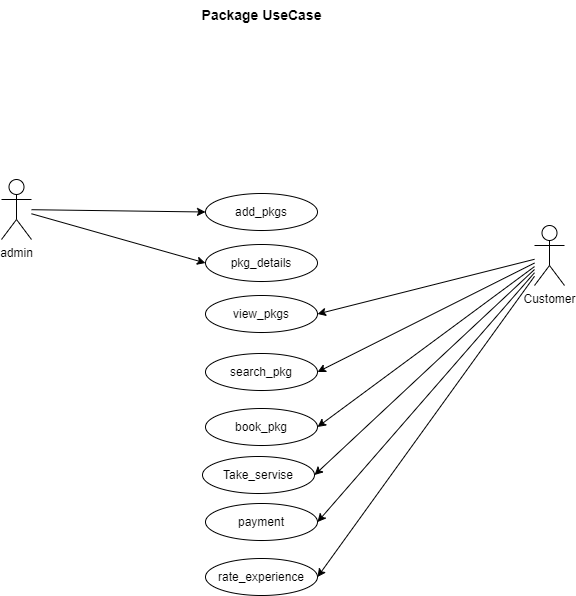

The diagram above was exported from draw.io. Its source (the exported page's mxGraphModel, read from the mxfile embedded in the PNG):
<mxGraphModel dx="880" dy="452" grid="0" gridSize="10" guides="1" tooltips="1" connect="1" arrows="1" fold="1" page="0" pageScale="1" pageWidth="850" pageHeight="1100" background="#FFFFFF" math="0" shadow="0">
  <root>
    <mxCell id="0" />
    <mxCell id="1" parent="0" />
    <mxCell id="XO_us_llyTExCRKZTqtT-5" style="rounded=0;orthogonalLoop=1;jettySize=auto;html=1;entryX=1;entryY=0.5;entryDx=0;entryDy=0;" parent="1" source="CQKT9pelrvHGSromh7OI-4" target="CQKT9pelrvHGSromh7OI-10" edge="1">
      <mxGeometry relative="1" as="geometry" />
    </mxCell>
    <mxCell id="XO_us_llyTExCRKZTqtT-7" style="edgeStyle=none;rounded=0;orthogonalLoop=1;jettySize=auto;html=1;entryX=1;entryY=0.5;entryDx=0;entryDy=0;" parent="1" source="CQKT9pelrvHGSromh7OI-4" target="CQKT9pelrvHGSromh7OI-19" edge="1">
      <mxGeometry relative="1" as="geometry" />
    </mxCell>
    <mxCell id="XO_us_llyTExCRKZTqtT-8" style="edgeStyle=none;rounded=0;orthogonalLoop=1;jettySize=auto;html=1;entryX=1;entryY=0.5;entryDx=0;entryDy=0;" parent="1" source="CQKT9pelrvHGSromh7OI-4" target="CQKT9pelrvHGSromh7OI-18" edge="1">
      <mxGeometry relative="1" as="geometry" />
    </mxCell>
    <mxCell id="XO_us_llyTExCRKZTqtT-9" style="edgeStyle=none;rounded=0;orthogonalLoop=1;jettySize=auto;html=1;entryX=1;entryY=0.5;entryDx=0;entryDy=0;" parent="1" source="CQKT9pelrvHGSromh7OI-4" target="XO_us_llyTExCRKZTqtT-1" edge="1">
      <mxGeometry relative="1" as="geometry">
        <mxPoint x="709" y="681" as="targetPoint" />
      </mxGeometry>
    </mxCell>
    <mxCell id="XO_us_llyTExCRKZTqtT-14" style="edgeStyle=none;rounded=0;orthogonalLoop=1;jettySize=auto;html=1;entryX=1;entryY=0.5;entryDx=0;entryDy=0;" parent="1" source="CQKT9pelrvHGSromh7OI-4" target="XO_us_llyTExCRKZTqtT-12" edge="1">
      <mxGeometry relative="1" as="geometry" />
    </mxCell>
    <mxCell id="syvC0kVnQ8OwGx_wIxQf-6" style="edgeStyle=none;rounded=0;orthogonalLoop=1;jettySize=auto;html=1;entryX=1;entryY=0.5;entryDx=0;entryDy=0;" edge="1" parent="1" source="CQKT9pelrvHGSromh7OI-4" target="syvC0kVnQ8OwGx_wIxQf-5">
      <mxGeometry relative="1" as="geometry" />
    </mxCell>
    <mxCell id="CQKT9pelrvHGSromh7OI-4" value="Customer" style="shape=umlActor;verticalLabelPosition=bottom;verticalAlign=top;html=1;" parent="1" vertex="1">
      <mxGeometry x="868" y="407" width="30" height="60" as="geometry" />
    </mxCell>
    <mxCell id="syvC0kVnQ8OwGx_wIxQf-3" style="rounded=0;orthogonalLoop=1;jettySize=auto;html=1;entryX=0;entryY=0.5;entryDx=0;entryDy=0;" edge="1" parent="1" source="CQKT9pelrvHGSromh7OI-5" target="syvC0kVnQ8OwGx_wIxQf-1">
      <mxGeometry relative="1" as="geometry" />
    </mxCell>
    <mxCell id="syvC0kVnQ8OwGx_wIxQf-4" style="edgeStyle=none;rounded=0;orthogonalLoop=1;jettySize=auto;html=1;entryX=0;entryY=0.5;entryDx=0;entryDy=0;" edge="1" parent="1" source="CQKT9pelrvHGSromh7OI-5" target="syvC0kVnQ8OwGx_wIxQf-2">
      <mxGeometry relative="1" as="geometry" />
    </mxCell>
    <mxCell id="CQKT9pelrvHGSromh7OI-5" value="admin" style="shape=umlActor;verticalLabelPosition=bottom;verticalAlign=top;html=1;" parent="1" vertex="1">
      <mxGeometry x="335" y="361" width="30" height="60" as="geometry" />
    </mxCell>
    <mxCell id="CQKT9pelrvHGSromh7OI-10" value="view_pkgs" style="ellipse;whiteSpace=wrap;html=1;" parent="1" vertex="1">
      <mxGeometry x="539" y="477" width="112" height="37" as="geometry" />
    </mxCell>
    <mxCell id="CQKT9pelrvHGSromh7OI-18" value="book_pkg" style="ellipse;whiteSpace=wrap;html=1;" parent="1" vertex="1">
      <mxGeometry x="539" y="590" width="112" height="37" as="geometry" />
    </mxCell>
    <mxCell id="CQKT9pelrvHGSromh7OI-19" value="search_pkg" style="ellipse;whiteSpace=wrap;html=1;" parent="1" vertex="1">
      <mxGeometry x="539" y="535" width="112" height="37" as="geometry" />
    </mxCell>
    <mxCell id="XO_us_llyTExCRKZTqtT-1" value="rate_experience" style="ellipse;whiteSpace=wrap;html=1;" parent="1" vertex="1">
      <mxGeometry x="539" y="740" width="112" height="37" as="geometry" />
    </mxCell>
    <mxCell id="XO_us_llyTExCRKZTqtT-12" value="payment" style="ellipse;whiteSpace=wrap;html=1;" parent="1" vertex="1">
      <mxGeometry x="539" y="685" width="112" height="37" as="geometry" />
    </mxCell>
    <mxCell id="TGiWwuAMYjLoJ8SCvY1T-1" value="&lt;b&gt;&lt;font style=&quot;font-size: 14px;&quot;&gt;Package UseCase&lt;/font&gt;&lt;/b&gt;" style="text;html=1;align=center;verticalAlign=middle;resizable=0;points=[];autosize=1;strokeColor=none;fillColor=none;" parent="1" vertex="1">
      <mxGeometry x="526" y="182" width="138" height="29" as="geometry" />
    </mxCell>
    <mxCell id="syvC0kVnQ8OwGx_wIxQf-1" value="add_pkgs" style="ellipse;whiteSpace=wrap;html=1;" vertex="1" parent="1">
      <mxGeometry x="539" y="375" width="112" height="37" as="geometry" />
    </mxCell>
    <mxCell id="syvC0kVnQ8OwGx_wIxQf-2" value="pkg_details" style="ellipse;whiteSpace=wrap;html=1;" vertex="1" parent="1">
      <mxGeometry x="539" y="426" width="112" height="37" as="geometry" />
    </mxCell>
    <mxCell id="syvC0kVnQ8OwGx_wIxQf-5" value="Take_servise" style="ellipse;whiteSpace=wrap;html=1;" vertex="1" parent="1">
      <mxGeometry x="536" y="638" width="112" height="37" as="geometry" />
    </mxCell>
  </root>
</mxGraphModel>